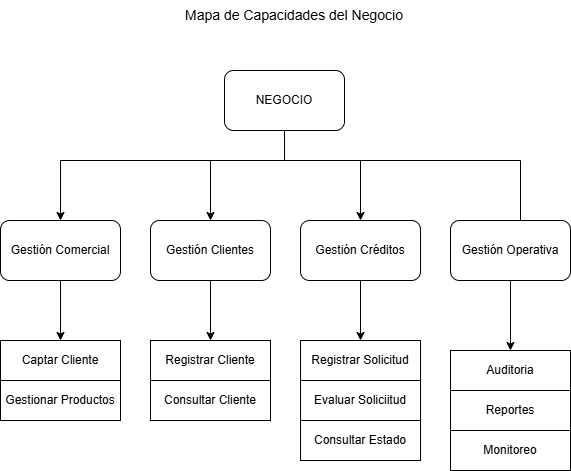

The diagram above was exported from draw.io. Its source (the exported page's mxGraphModel, read from the mxfile embedded in the PNG):
<mxGraphModel dx="1412" dy="899" grid="1" gridSize="10" guides="1" tooltips="1" connect="1" arrows="1" fold="1" page="1" pageScale="1" pageWidth="827" pageHeight="1169" math="0" shadow="0">
  <root>
    <mxCell id="0" />
    <mxCell id="1" parent="0" />
    <mxCell id="MyftFgST3W6Lhs-IXvAv-27" edge="1" parent="1" source="MyftFgST3W6Lhs-IXvAv-1" style="edgeStyle=orthogonalEdgeStyle;rounded=0;orthogonalLoop=1;jettySize=auto;html=1;entryX=0.5;entryY=0;entryDx=0;entryDy=0;" target="MyftFgST3W6Lhs-IXvAv-4">
      <mxGeometry relative="1" as="geometry">
        <Array as="points">
          <mxPoint x="413" y="160" />
          <mxPoint x="189" y="160" />
        </Array>
      </mxGeometry>
    </mxCell>
    <mxCell id="MyftFgST3W6Lhs-IXvAv-28" edge="1" parent="1" source="MyftFgST3W6Lhs-IXvAv-1" style="edgeStyle=orthogonalEdgeStyle;rounded=0;orthogonalLoop=1;jettySize=auto;html=1;entryX=0.5;entryY=0;entryDx=0;entryDy=0;" target="MyftFgST3W6Lhs-IXvAv-5">
      <mxGeometry relative="1" as="geometry">
        <Array as="points">
          <mxPoint x="413" y="160" />
          <mxPoint x="339" y="160" />
        </Array>
      </mxGeometry>
    </mxCell>
    <mxCell id="MyftFgST3W6Lhs-IXvAv-29" edge="1" parent="1" source="MyftFgST3W6Lhs-IXvAv-1" style="edgeStyle=orthogonalEdgeStyle;rounded=0;orthogonalLoop=1;jettySize=auto;html=1;entryX=0.5;entryY=0;entryDx=0;entryDy=0;" target="MyftFgST3W6Lhs-IXvAv-6">
      <mxGeometry relative="1" as="geometry">
        <Array as="points">
          <mxPoint x="413" y="160" />
          <mxPoint x="489" y="160" />
        </Array>
      </mxGeometry>
    </mxCell>
    <mxCell id="MyftFgST3W6Lhs-IXvAv-30" edge="1" parent="1" style="edgeStyle=orthogonalEdgeStyle;rounded=0;orthogonalLoop=1;jettySize=auto;html=1;entryX=0.5;entryY=0;entryDx=0;entryDy=0;">
      <mxGeometry relative="1" as="geometry">
        <Array as="points">
          <mxPoint x="413" y="160" />
          <mxPoint x="649" y="160" />
        </Array>
        <mxPoint x="413" y="120" as="sourcePoint" />
        <mxPoint x="649" y="240" as="targetPoint" />
      </mxGeometry>
    </mxCell>
    <mxCell id="MyftFgST3W6Lhs-IXvAv-1" parent="1" style="rounded=1;whiteSpace=wrap;html=1;" value="NEGOCIO" vertex="1">
      <mxGeometry height="60" width="120" x="353" y="70" as="geometry" />
    </mxCell>
    <mxCell id="MyftFgST3W6Lhs-IXvAv-19" edge="1" parent="1" source="MyftFgST3W6Lhs-IXvAv-4" style="edgeStyle=orthogonalEdgeStyle;rounded=0;orthogonalLoop=1;jettySize=auto;html=1;" value="">
      <mxGeometry relative="1" as="geometry">
        <mxPoint x="189" y="340" as="targetPoint" />
      </mxGeometry>
    </mxCell>
    <mxCell id="MyftFgST3W6Lhs-IXvAv-4" parent="1" style="rounded=1;whiteSpace=wrap;html=1;" value="Gestión Comercial" vertex="1">
      <mxGeometry height="60" width="120" x="129" y="220" as="geometry" />
    </mxCell>
    <mxCell id="MyftFgST3W6Lhs-IXvAv-21" edge="1" parent="1" source="MyftFgST3W6Lhs-IXvAv-5" style="edgeStyle=orthogonalEdgeStyle;rounded=0;orthogonalLoop=1;jettySize=auto;html=1;" value="">
      <mxGeometry relative="1" as="geometry">
        <mxPoint x="339" y="340" as="targetPoint" />
      </mxGeometry>
    </mxCell>
    <mxCell id="MyftFgST3W6Lhs-IXvAv-5" parent="1" style="rounded=1;whiteSpace=wrap;html=1;" value="Gestión Clientes" vertex="1">
      <mxGeometry height="60" width="120" x="279" y="220" as="geometry" />
    </mxCell>
    <mxCell id="MyftFgST3W6Lhs-IXvAv-23" edge="1" parent="1" source="MyftFgST3W6Lhs-IXvAv-6" style="edgeStyle=orthogonalEdgeStyle;rounded=0;orthogonalLoop=1;jettySize=auto;html=1;" value="">
      <mxGeometry relative="1" as="geometry">
        <mxPoint x="489" y="340" as="targetPoint" />
      </mxGeometry>
    </mxCell>
    <mxCell id="MyftFgST3W6Lhs-IXvAv-6" parent="1" style="rounded=1;whiteSpace=wrap;html=1;" value="Gestión Créditos " vertex="1">
      <mxGeometry height="60" width="120" x="429" y="220" as="geometry" />
    </mxCell>
    <mxCell id="MyftFgST3W6Lhs-IXvAv-25" edge="1" parent="1" source="MyftFgST3W6Lhs-IXvAv-8" style="edgeStyle=orthogonalEdgeStyle;rounded=0;orthogonalLoop=1;jettySize=auto;html=1;" value="">
      <mxGeometry relative="1" as="geometry">
        <Array as="points">
          <mxPoint x="639" y="340" />
        </Array>
        <mxPoint x="639" y="350" as="targetPoint" />
      </mxGeometry>
    </mxCell>
    <mxCell id="MyftFgST3W6Lhs-IXvAv-8" parent="1" style="rounded=1;whiteSpace=wrap;html=1;" value="Gestión Operativa   " vertex="1">
      <mxGeometry height="60" width="120" x="579" y="220" as="geometry" />
    </mxCell>
    <mxCell id="MyftFgST3W6Lhs-IXvAv-26" parent="1" style="text;html=1;whiteSpace=wrap;strokeColor=none;fillColor=none;align=center;verticalAlign=middle;rounded=0;fontSize=14;" value="Mapa de Capacidades del Negocio" vertex="1">
      <mxGeometry height="30" width="226" x="310" as="geometry" />
    </mxCell>
    <mxCell id="MyftFgST3W6Lhs-IXvAv-31" parent="1" style="rounded=0;whiteSpace=wrap;html=1;" value="Captar Cliente" vertex="1">
      <mxGeometry height="40" width="120" x="129" y="340" as="geometry" />
    </mxCell>
    <mxCell id="MyftFgST3W6Lhs-IXvAv-32" parent="1" style="rounded=0;whiteSpace=wrap;html=1;" value="Gestionar Productos" vertex="1">
      <mxGeometry height="40" width="120" x="129" y="380" as="geometry" />
    </mxCell>
    <mxCell id="MyftFgST3W6Lhs-IXvAv-34" parent="1" style="rounded=0;whiteSpace=wrap;html=1;" value="Registrar Cliente" vertex="1">
      <mxGeometry height="40" width="120" x="279" y="340" as="geometry" />
    </mxCell>
    <mxCell id="MyftFgST3W6Lhs-IXvAv-35" parent="1" style="rounded=0;whiteSpace=wrap;html=1;" value="Consultar Cliente" vertex="1">
      <mxGeometry height="40" width="120" x="279" y="380" as="geometry" />
    </mxCell>
    <mxCell id="MyftFgST3W6Lhs-IXvAv-36" parent="1" style="rounded=0;whiteSpace=wrap;html=1;" value="Registrar Solicitud" vertex="1">
      <mxGeometry height="40" width="120" x="429" y="340" as="geometry" />
    </mxCell>
    <mxCell id="MyftFgST3W6Lhs-IXvAv-37" parent="1" style="rounded=0;whiteSpace=wrap;html=1;" value="Evaluar Soliciitud" vertex="1">
      <mxGeometry height="40" width="120" x="429" y="380" as="geometry" />
    </mxCell>
    <mxCell id="MyftFgST3W6Lhs-IXvAv-38" parent="1" style="rounded=0;whiteSpace=wrap;html=1;" value="Consultar Estado" vertex="1">
      <mxGeometry height="40" width="120" x="429" y="420" as="geometry" />
    </mxCell>
    <mxCell id="MyftFgST3W6Lhs-IXvAv-39" parent="1" style="rounded=0;whiteSpace=wrap;html=1;" value="Auditoria" vertex="1">
      <mxGeometry height="40" width="120" x="579" y="350" as="geometry" />
    </mxCell>
    <mxCell id="MyftFgST3W6Lhs-IXvAv-40" parent="1" style="rounded=0;whiteSpace=wrap;html=1;" value="Reportes" vertex="1">
      <mxGeometry height="40" width="120" x="579" y="390" as="geometry" />
    </mxCell>
    <mxCell id="MyftFgST3W6Lhs-IXvAv-41" parent="1" style="rounded=0;whiteSpace=wrap;html=1;" value="Monitoreo" vertex="1">
      <mxGeometry height="40" width="120" x="579" y="430" as="geometry" />
    </mxCell>
  </root>
</mxGraphModel>